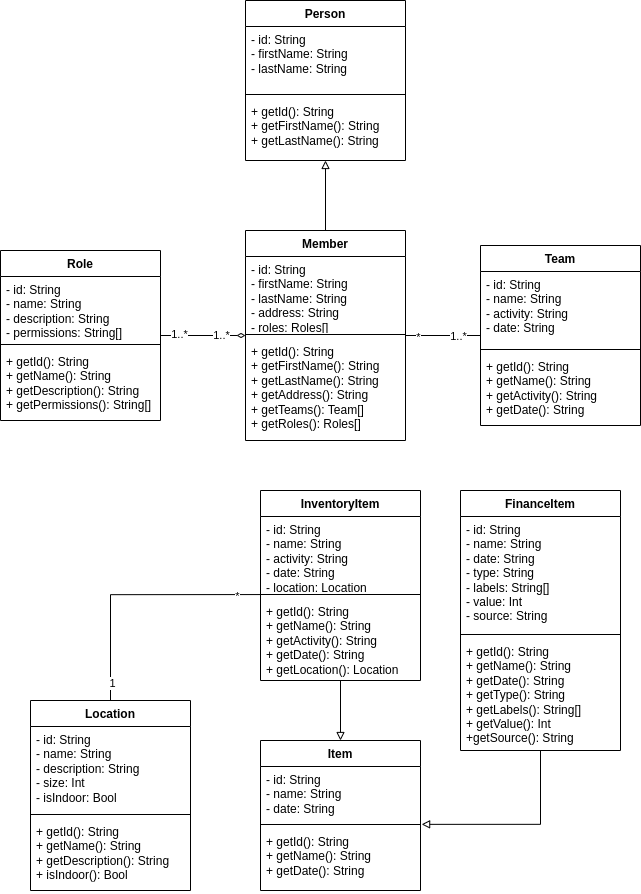

The diagram above was exported from draw.io. Its source (the exported page's mxGraphModel, read from the mxfile embedded in the PNG):
<mxGraphModel dx="4627" dy="1428" grid="1" gridSize="10" guides="1" tooltips="1" connect="1" arrows="1" fold="1" page="1" pageScale="1" pageWidth="850" pageHeight="1100" math="0" shadow="0">
  <root>
    <mxCell id="0" />
    <mxCell id="1" parent="0" />
    <mxCell id="l5JW1mV8Y6Rcp-96tdEo-44" style="edgeStyle=orthogonalEdgeStyle;rounded=0;orthogonalLoop=1;jettySize=auto;html=1;endArrow=none;endFill=0;" parent="1" source="vbWiQv69Swj3qIglDujq-5" target="vbWiQv69Swj3qIglDujq-21" edge="1">
      <mxGeometry relative="1" as="geometry" />
    </mxCell>
    <mxCell id="l5JW1mV8Y6Rcp-96tdEo-47" value="1..*" style="edgeLabel;html=1;align=center;verticalAlign=middle;resizable=0;points=[];" parent="l5JW1mV8Y6Rcp-96tdEo-44" vertex="1" connectable="0">
      <mxGeometry x="0.3861" relative="1" as="geometry">
        <mxPoint as="offset" />
      </mxGeometry>
    </mxCell>
    <mxCell id="l5JW1mV8Y6Rcp-96tdEo-48" value="*" style="edgeLabel;html=1;align=center;verticalAlign=middle;resizable=0;points=[];" parent="l5JW1mV8Y6Rcp-96tdEo-44" vertex="1" connectable="0">
      <mxGeometry x="-0.6767" y="-1" relative="1" as="geometry">
        <mxPoint as="offset" />
      </mxGeometry>
    </mxCell>
    <mxCell id="vbWiQv69Swj3qIglDujq-5" value="Member" style="swimlane;fontStyle=1;align=center;verticalAlign=top;childLayout=stackLayout;horizontal=1;startSize=26;horizontalStack=0;resizeParent=1;resizeParentMax=0;resizeLast=0;collapsible=1;marginBottom=0;whiteSpace=wrap;html=1;" parent="1" vertex="1">
      <mxGeometry x="-115" y="360" width="160" height="210" as="geometry">
        <mxRectangle x="90" y="110" width="90" height="30" as="alternateBounds" />
      </mxGeometry>
    </mxCell>
    <mxCell id="vbWiQv69Swj3qIglDujq-6" value="- id: String&lt;br&gt;- firstName: String&lt;br&gt;- lastName: String&lt;br&gt;- address: String&lt;br&gt;- roles: Roles[]" style="text;strokeColor=none;fillColor=none;align=left;verticalAlign=top;spacingLeft=4;spacingRight=4;overflow=hidden;rotatable=0;points=[[0,0.5],[1,0.5]];portConstraint=eastwest;whiteSpace=wrap;html=1;" parent="vbWiQv69Swj3qIglDujq-5" vertex="1">
      <mxGeometry y="26" width="160" height="74" as="geometry" />
    </mxCell>
    <mxCell id="vbWiQv69Swj3qIglDujq-7" value="" style="line;strokeWidth=1;fillColor=none;align=left;verticalAlign=middle;spacingTop=-1;spacingLeft=3;spacingRight=3;rotatable=0;labelPosition=right;points=[];portConstraint=eastwest;strokeColor=inherit;" parent="vbWiQv69Swj3qIglDujq-5" vertex="1">
      <mxGeometry y="100" width="160" height="8" as="geometry" />
    </mxCell>
    <mxCell id="vbWiQv69Swj3qIglDujq-8" value="+ getId(): String&lt;br&gt;+ getFirstName(): String&lt;br&gt;+ getLastName(): String&lt;br&gt;+ getAddress(): String&lt;br&gt;+ getTeams(): Team[]&lt;br&gt;+ getRoles(): Roles[]" style="text;strokeColor=none;fillColor=none;align=left;verticalAlign=top;spacingLeft=4;spacingRight=4;overflow=hidden;rotatable=0;points=[[0,0.5],[1,0.5]];portConstraint=eastwest;whiteSpace=wrap;html=1;" parent="vbWiQv69Swj3qIglDujq-5" vertex="1">
      <mxGeometry y="108" width="160" height="102" as="geometry" />
    </mxCell>
    <mxCell id="vbWiQv69Swj3qIglDujq-13" value="Role" style="swimlane;fontStyle=1;align=center;verticalAlign=top;childLayout=stackLayout;horizontal=1;startSize=26;horizontalStack=0;resizeParent=1;resizeParentMax=0;resizeLast=0;collapsible=1;marginBottom=0;whiteSpace=wrap;html=1;" parent="1" vertex="1">
      <mxGeometry x="-360" y="380" width="160" height="170" as="geometry" />
    </mxCell>
    <mxCell id="vbWiQv69Swj3qIglDujq-14" value="- id: String&lt;br&gt;- name: String&lt;br&gt;- description: String&lt;br&gt;- permissions: String[]" style="text;strokeColor=none;fillColor=none;align=left;verticalAlign=top;spacingLeft=4;spacingRight=4;overflow=hidden;rotatable=0;points=[[0,0.5],[1,0.5]];portConstraint=eastwest;whiteSpace=wrap;html=1;" parent="vbWiQv69Swj3qIglDujq-13" vertex="1">
      <mxGeometry y="26" width="160" height="64" as="geometry" />
    </mxCell>
    <mxCell id="vbWiQv69Swj3qIglDujq-15" value="" style="line;strokeWidth=1;fillColor=none;align=left;verticalAlign=middle;spacingTop=-1;spacingLeft=3;spacingRight=3;rotatable=0;labelPosition=right;points=[];portConstraint=eastwest;strokeColor=inherit;" parent="vbWiQv69Swj3qIglDujq-13" vertex="1">
      <mxGeometry y="90" width="160" height="8" as="geometry" />
    </mxCell>
    <mxCell id="vbWiQv69Swj3qIglDujq-16" value="+ getId(): String&lt;br&gt;+ getName(): String&lt;br&gt;+ getDescription(): String&lt;br&gt;+ getPermissions(): String[]" style="text;strokeColor=none;fillColor=none;align=left;verticalAlign=top;spacingLeft=4;spacingRight=4;overflow=hidden;rotatable=0;points=[[0,0.5],[1,0.5]];portConstraint=eastwest;whiteSpace=wrap;html=1;" parent="vbWiQv69Swj3qIglDujq-13" vertex="1">
      <mxGeometry y="98" width="160" height="72" as="geometry" />
    </mxCell>
    <mxCell id="vbWiQv69Swj3qIglDujq-17" value="Location" style="swimlane;fontStyle=1;align=center;verticalAlign=top;childLayout=stackLayout;horizontal=1;startSize=26;horizontalStack=0;resizeParent=1;resizeParentMax=0;resizeLast=0;collapsible=1;marginBottom=0;whiteSpace=wrap;html=1;" parent="1" vertex="1">
      <mxGeometry x="-330" y="830" width="160" height="190" as="geometry" />
    </mxCell>
    <mxCell id="vbWiQv69Swj3qIglDujq-18" value="- id: String&lt;br&gt;- name: String&lt;br&gt;- description: String&lt;br&gt;- size: Int&lt;br&gt;- isIndoor: Bool" style="text;strokeColor=none;fillColor=none;align=left;verticalAlign=top;spacingLeft=4;spacingRight=4;overflow=hidden;rotatable=0;points=[[0,0.5],[1,0.5]];portConstraint=eastwest;whiteSpace=wrap;html=1;" parent="vbWiQv69Swj3qIglDujq-17" vertex="1">
      <mxGeometry y="26" width="160" height="84" as="geometry" />
    </mxCell>
    <mxCell id="vbWiQv69Swj3qIglDujq-19" value="" style="line;strokeWidth=1;fillColor=none;align=left;verticalAlign=middle;spacingTop=-1;spacingLeft=3;spacingRight=3;rotatable=0;labelPosition=right;points=[];portConstraint=eastwest;strokeColor=inherit;" parent="vbWiQv69Swj3qIglDujq-17" vertex="1">
      <mxGeometry y="110" width="160" height="8" as="geometry" />
    </mxCell>
    <mxCell id="vbWiQv69Swj3qIglDujq-20" value="+ getId(): String&lt;br&gt;+ getName(): String&lt;br&gt;+ getDescription(): String&lt;br&gt;+ isIndoor(): Bool" style="text;strokeColor=none;fillColor=none;align=left;verticalAlign=top;spacingLeft=4;spacingRight=4;overflow=hidden;rotatable=0;points=[[0,0.5],[1,0.5]];portConstraint=eastwest;whiteSpace=wrap;html=1;" parent="vbWiQv69Swj3qIglDujq-17" vertex="1">
      <mxGeometry y="118" width="160" height="72" as="geometry" />
    </mxCell>
    <mxCell id="vbWiQv69Swj3qIglDujq-21" value="Team" style="swimlane;fontStyle=1;align=center;verticalAlign=top;childLayout=stackLayout;horizontal=1;startSize=26;horizontalStack=0;resizeParent=1;resizeParentMax=0;resizeLast=0;collapsible=1;marginBottom=0;whiteSpace=wrap;html=1;" parent="1" vertex="1">
      <mxGeometry x="120" y="375" width="160" height="180" as="geometry" />
    </mxCell>
    <mxCell id="vbWiQv69Swj3qIglDujq-22" value="- id: String&lt;br&gt;- name: String&lt;br&gt;- activity: String&lt;br&gt;- date: String" style="text;strokeColor=none;fillColor=none;align=left;verticalAlign=top;spacingLeft=4;spacingRight=4;overflow=hidden;rotatable=0;points=[[0,0.5],[1,0.5]];portConstraint=eastwest;whiteSpace=wrap;html=1;" parent="vbWiQv69Swj3qIglDujq-21" vertex="1">
      <mxGeometry y="26" width="160" height="74" as="geometry" />
    </mxCell>
    <mxCell id="vbWiQv69Swj3qIglDujq-23" value="" style="line;strokeWidth=1;fillColor=none;align=left;verticalAlign=middle;spacingTop=-1;spacingLeft=3;spacingRight=3;rotatable=0;labelPosition=right;points=[];portConstraint=eastwest;strokeColor=inherit;" parent="vbWiQv69Swj3qIglDujq-21" vertex="1">
      <mxGeometry y="100" width="160" height="8" as="geometry" />
    </mxCell>
    <mxCell id="vbWiQv69Swj3qIglDujq-24" value="+ getId(): String&lt;br&gt;+ getName(): String&lt;br&gt;+ getActivity(): String&lt;br&gt;+ getDate(): String" style="text;strokeColor=none;fillColor=none;align=left;verticalAlign=top;spacingLeft=4;spacingRight=4;overflow=hidden;rotatable=0;points=[[0,0.5],[1,0.5]];portConstraint=eastwest;whiteSpace=wrap;html=1;" parent="vbWiQv69Swj3qIglDujq-21" vertex="1">
      <mxGeometry y="108" width="160" height="72" as="geometry" />
    </mxCell>
    <mxCell id="l5JW1mV8Y6Rcp-96tdEo-40" style="edgeStyle=orthogonalEdgeStyle;rounded=0;orthogonalLoop=1;jettySize=auto;html=1;entryX=0.5;entryY=0;entryDx=0;entryDy=0;endArrow=block;endFill=0;" parent="1" source="vbWiQv69Swj3qIglDujq-25" target="l5JW1mV8Y6Rcp-96tdEo-9" edge="1">
      <mxGeometry relative="1" as="geometry" />
    </mxCell>
    <mxCell id="vbWiQv69Swj3qIglDujq-25" value="InventoryItem" style="swimlane;fontStyle=1;align=center;verticalAlign=top;childLayout=stackLayout;horizontal=1;startSize=26;horizontalStack=0;resizeParent=1;resizeParentMax=0;resizeLast=0;collapsible=1;marginBottom=0;whiteSpace=wrap;html=1;" parent="1" vertex="1">
      <mxGeometry x="-100" y="620" width="160" height="190" as="geometry" />
    </mxCell>
    <mxCell id="vbWiQv69Swj3qIglDujq-26" value="- id: String&lt;br&gt;- name: String&lt;br&gt;- activity: String&lt;br&gt;- date: String&lt;br&gt;- location: Location" style="text;strokeColor=none;fillColor=none;align=left;verticalAlign=top;spacingLeft=4;spacingRight=4;overflow=hidden;rotatable=0;points=[[0,0.5],[1,0.5]];portConstraint=eastwest;whiteSpace=wrap;html=1;" parent="vbWiQv69Swj3qIglDujq-25" vertex="1">
      <mxGeometry y="26" width="160" height="74" as="geometry" />
    </mxCell>
    <mxCell id="vbWiQv69Swj3qIglDujq-27" value="" style="line;strokeWidth=1;fillColor=none;align=left;verticalAlign=middle;spacingTop=-1;spacingLeft=3;spacingRight=3;rotatable=0;labelPosition=right;points=[];portConstraint=eastwest;strokeColor=inherit;" parent="vbWiQv69Swj3qIglDujq-25" vertex="1">
      <mxGeometry y="100" width="160" height="8" as="geometry" />
    </mxCell>
    <mxCell id="vbWiQv69Swj3qIglDujq-28" value="+ getId(): String&lt;br&gt;+ getName(): String&lt;br&gt;+ getActivity(): String&lt;br&gt;+ getDate(): String&lt;br&gt;+ getLocation(): Location" style="text;strokeColor=none;fillColor=none;align=left;verticalAlign=top;spacingLeft=4;spacingRight=4;overflow=hidden;rotatable=0;points=[[0,0.5],[1,0.5]];portConstraint=eastwest;whiteSpace=wrap;html=1;" parent="vbWiQv69Swj3qIglDujq-25" vertex="1">
      <mxGeometry y="108" width="160" height="82" as="geometry" />
    </mxCell>
    <mxCell id="l5JW1mV8Y6Rcp-96tdEo-1" value="FinanceItem" style="swimlane;fontStyle=1;align=center;verticalAlign=top;childLayout=stackLayout;horizontal=1;startSize=26;horizontalStack=0;resizeParent=1;resizeParentMax=0;resizeLast=0;collapsible=1;marginBottom=0;whiteSpace=wrap;html=1;" parent="1" vertex="1">
      <mxGeometry x="100" y="620" width="160" height="260" as="geometry" />
    </mxCell>
    <mxCell id="l5JW1mV8Y6Rcp-96tdEo-2" value="- id: String&lt;br&gt;- name: String&lt;br&gt;- date: String&lt;br&gt;- type: String&lt;br&gt;- labels: String[]&lt;br&gt;- value: Int&lt;br&gt;- source: String" style="text;strokeColor=none;fillColor=none;align=left;verticalAlign=top;spacingLeft=4;spacingRight=4;overflow=hidden;rotatable=0;points=[[0,0.5],[1,0.5]];portConstraint=eastwest;whiteSpace=wrap;html=1;" parent="l5JW1mV8Y6Rcp-96tdEo-1" vertex="1">
      <mxGeometry y="26" width="160" height="114" as="geometry" />
    </mxCell>
    <mxCell id="l5JW1mV8Y6Rcp-96tdEo-3" value="" style="line;strokeWidth=1;fillColor=none;align=left;verticalAlign=middle;spacingTop=-1;spacingLeft=3;spacingRight=3;rotatable=0;labelPosition=right;points=[];portConstraint=eastwest;strokeColor=inherit;" parent="l5JW1mV8Y6Rcp-96tdEo-1" vertex="1">
      <mxGeometry y="140" width="160" height="8" as="geometry" />
    </mxCell>
    <mxCell id="l5JW1mV8Y6Rcp-96tdEo-4" value="+ getId(): String&lt;br&gt;+ getName(): String&lt;br&gt;+ getDate(): String&lt;br&gt;+ getType(): String&lt;br&gt;+ getLabels(): String[]&lt;br&gt;+ getValue(): Int&lt;br&gt;+getSource(): String" style="text;strokeColor=none;fillColor=none;align=left;verticalAlign=top;spacingLeft=4;spacingRight=4;overflow=hidden;rotatable=0;points=[[0,0.5],[1,0.5]];portConstraint=eastwest;whiteSpace=wrap;html=1;" parent="l5JW1mV8Y6Rcp-96tdEo-1" vertex="1">
      <mxGeometry y="148" width="160" height="112" as="geometry" />
    </mxCell>
    <mxCell id="l5JW1mV8Y6Rcp-96tdEo-9" value="Item" style="swimlane;fontStyle=1;align=center;verticalAlign=top;childLayout=stackLayout;horizontal=1;startSize=26;horizontalStack=0;resizeParent=1;resizeParentMax=0;resizeLast=0;collapsible=1;marginBottom=0;whiteSpace=wrap;html=1;" parent="1" vertex="1">
      <mxGeometry x="-100" y="870" width="160" height="150" as="geometry" />
    </mxCell>
    <mxCell id="l5JW1mV8Y6Rcp-96tdEo-10" value="- id: String&lt;br&gt;- name: String&lt;br&gt;- date: String" style="text;strokeColor=none;fillColor=none;align=left;verticalAlign=top;spacingLeft=4;spacingRight=4;overflow=hidden;rotatable=0;points=[[0,0.5],[1,0.5]];portConstraint=eastwest;whiteSpace=wrap;html=1;" parent="l5JW1mV8Y6Rcp-96tdEo-9" vertex="1">
      <mxGeometry y="26" width="160" height="54" as="geometry" />
    </mxCell>
    <mxCell id="l5JW1mV8Y6Rcp-96tdEo-11" value="" style="line;strokeWidth=1;fillColor=none;align=left;verticalAlign=middle;spacingTop=-1;spacingLeft=3;spacingRight=3;rotatable=0;labelPosition=right;points=[];portConstraint=eastwest;strokeColor=inherit;" parent="l5JW1mV8Y6Rcp-96tdEo-9" vertex="1">
      <mxGeometry y="80" width="160" height="8" as="geometry" />
    </mxCell>
    <mxCell id="l5JW1mV8Y6Rcp-96tdEo-12" value="+ getId(): String&lt;br&gt;+ getName(): String&lt;br&gt;+ getDate(): String" style="text;strokeColor=none;fillColor=none;align=left;verticalAlign=top;spacingLeft=4;spacingRight=4;overflow=hidden;rotatable=0;points=[[0,0.5],[1,0.5]];portConstraint=eastwest;whiteSpace=wrap;html=1;" parent="l5JW1mV8Y6Rcp-96tdEo-9" vertex="1">
      <mxGeometry y="88" width="160" height="62" as="geometry" />
    </mxCell>
    <mxCell id="l5JW1mV8Y6Rcp-96tdEo-13" value="Person" style="swimlane;fontStyle=1;align=center;verticalAlign=top;childLayout=stackLayout;horizontal=1;startSize=26;horizontalStack=0;resizeParent=1;resizeParentMax=0;resizeLast=0;collapsible=1;marginBottom=0;whiteSpace=wrap;html=1;" parent="1" vertex="1">
      <mxGeometry x="-115" y="130" width="160" height="160" as="geometry" />
    </mxCell>
    <mxCell id="l5JW1mV8Y6Rcp-96tdEo-14" value="- id: String&lt;br&gt;- firstName: String&lt;br&gt;- lastName: String" style="text;strokeColor=none;fillColor=none;align=left;verticalAlign=top;spacingLeft=4;spacingRight=4;overflow=hidden;rotatable=0;points=[[0,0.5],[1,0.5]];portConstraint=eastwest;whiteSpace=wrap;html=1;" parent="l5JW1mV8Y6Rcp-96tdEo-13" vertex="1">
      <mxGeometry y="26" width="160" height="64" as="geometry" />
    </mxCell>
    <mxCell id="l5JW1mV8Y6Rcp-96tdEo-15" value="" style="line;strokeWidth=1;fillColor=none;align=left;verticalAlign=middle;spacingTop=-1;spacingLeft=3;spacingRight=3;rotatable=0;labelPosition=right;points=[];portConstraint=eastwest;strokeColor=inherit;" parent="l5JW1mV8Y6Rcp-96tdEo-13" vertex="1">
      <mxGeometry y="90" width="160" height="8" as="geometry" />
    </mxCell>
    <mxCell id="l5JW1mV8Y6Rcp-96tdEo-16" value="+ getId(): String&lt;br&gt;+ getFirstName(): String&lt;br&gt;+ getLastName(): String" style="text;strokeColor=none;fillColor=none;align=left;verticalAlign=top;spacingLeft=4;spacingRight=4;overflow=hidden;rotatable=0;points=[[0,0.5],[1,0.5]];portConstraint=eastwest;whiteSpace=wrap;html=1;" parent="l5JW1mV8Y6Rcp-96tdEo-13" vertex="1">
      <mxGeometry y="98" width="160" height="62" as="geometry" />
    </mxCell>
    <mxCell id="l5JW1mV8Y6Rcp-96tdEo-41" style="edgeStyle=orthogonalEdgeStyle;rounded=0;orthogonalLoop=1;jettySize=auto;html=1;entryX=1.007;entryY=-0.067;entryDx=0;entryDy=0;entryPerimeter=0;endArrow=block;endFill=0;" parent="1" source="l5JW1mV8Y6Rcp-96tdEo-1" target="l5JW1mV8Y6Rcp-96tdEo-12" edge="1">
      <mxGeometry relative="1" as="geometry" />
    </mxCell>
    <mxCell id="l5JW1mV8Y6Rcp-96tdEo-54" style="edgeStyle=orthogonalEdgeStyle;rounded=0;orthogonalLoop=1;jettySize=auto;html=1;entryX=-0.003;entryY=-0.048;entryDx=0;entryDy=0;entryPerimeter=0;endArrow=none;endFill=0;" parent="1" source="vbWiQv69Swj3qIglDujq-17" target="vbWiQv69Swj3qIglDujq-28" edge="1">
      <mxGeometry relative="1" as="geometry" />
    </mxCell>
    <mxCell id="l5JW1mV8Y6Rcp-96tdEo-55" value="*" style="edgeLabel;html=1;align=center;verticalAlign=middle;resizable=0;points=[];" parent="l5JW1mV8Y6Rcp-96tdEo-54" vertex="1" connectable="0">
      <mxGeometry x="0.811" y="-1" relative="1" as="geometry">
        <mxPoint as="offset" />
      </mxGeometry>
    </mxCell>
    <mxCell id="l5JW1mV8Y6Rcp-96tdEo-56" value="1" style="edgeLabel;html=1;align=center;verticalAlign=middle;resizable=0;points=[];" parent="l5JW1mV8Y6Rcp-96tdEo-54" vertex="1" connectable="0">
      <mxGeometry x="-0.855" y="-1" relative="1" as="geometry">
        <mxPoint as="offset" />
      </mxGeometry>
    </mxCell>
    <mxCell id="l5JW1mV8Y6Rcp-96tdEo-57" style="edgeStyle=orthogonalEdgeStyle;rounded=0;orthogonalLoop=1;jettySize=auto;html=1;entryX=0;entryY=0.5;entryDx=0;entryDy=0;endArrow=diamondThin;endFill=0;" parent="1" source="vbWiQv69Swj3qIglDujq-13" target="vbWiQv69Swj3qIglDujq-5" edge="1">
      <mxGeometry relative="1" as="geometry">
        <mxPoint x="-131.32999999999993" y="444.562" as="targetPoint" />
      </mxGeometry>
    </mxCell>
    <mxCell id="l5JW1mV8Y6Rcp-96tdEo-62" value="1..*" style="edgeLabel;html=1;align=center;verticalAlign=middle;resizable=0;points=[];" parent="l5JW1mV8Y6Rcp-96tdEo-57" vertex="1" connectable="0">
      <mxGeometry x="0.4133" y="1" relative="1" as="geometry">
        <mxPoint as="offset" />
      </mxGeometry>
    </mxCell>
    <mxCell id="l5JW1mV8Y6Rcp-96tdEo-63" value="1..*" style="edgeLabel;html=1;align=center;verticalAlign=middle;resizable=0;points=[];" parent="l5JW1mV8Y6Rcp-96tdEo-57" vertex="1" connectable="0">
      <mxGeometry x="-0.5521" y="2" relative="1" as="geometry">
        <mxPoint as="offset" />
      </mxGeometry>
    </mxCell>
    <mxCell id="l5JW1mV8Y6Rcp-96tdEo-61" style="edgeStyle=orthogonalEdgeStyle;rounded=0;orthogonalLoop=1;jettySize=auto;html=1;entryX=0.5;entryY=1;entryDx=0;entryDy=0;entryPerimeter=0;endArrow=block;endFill=0;" parent="1" source="vbWiQv69Swj3qIglDujq-5" target="l5JW1mV8Y6Rcp-96tdEo-16" edge="1">
      <mxGeometry relative="1" as="geometry" />
    </mxCell>
  </root>
</mxGraphModel>